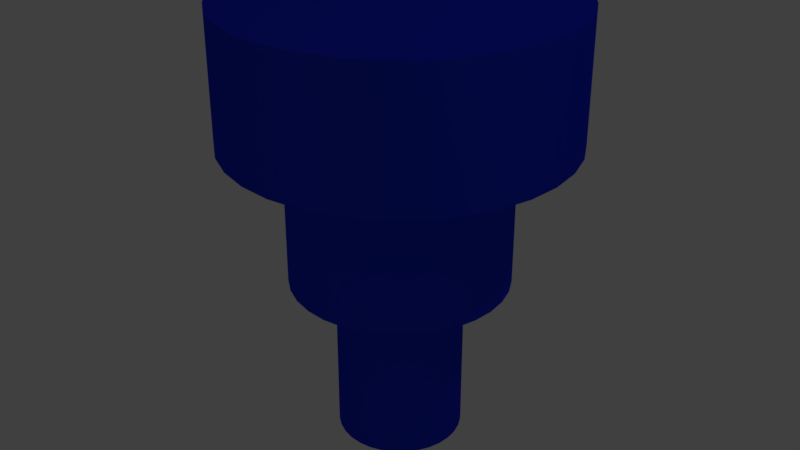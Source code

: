 # Source: CilindroPivote.blend  (saved by Blender 2.79.0; exported with 4.5.12 LTS)
import bpy
from mathutils import Matrix  # noqa: F401  (used for matrix-valued properties, if any)

bpy.ops.wm.read_factory_settings(use_empty=True)
scene = bpy.context.scene
scene.name = 'Scene'

# ---- collections
col_collection_1 = bpy.data.collections.new('Collection 1'); scene.collection.children.link(col_collection_1)

# ---- materials (node trees are filled in below, after node groups)
mat_material = bpy.data.materials.new('Material')
mat_material.alpha_threshold = 0.0
mat_material.roughness = 0.5
mat_material.line_color = (0.0, 0.0, 0.0, 1.0)

# ---- node groups
ng_auto_smooth = bpy.data.node_groups.new('Auto Smooth', 'GeometryNodeTree')
_s = ng_auto_smooth.interface.new_socket(name='Geometry', in_out='OUTPUT', socket_type='NodeSocketGeometry')
_s = ng_auto_smooth.interface.new_socket(name='Geometry', in_out='INPUT', socket_type='NodeSocketGeometry')
_s = ng_auto_smooth.interface.new_socket(name='Angle', in_out='INPUT', socket_type='NodeSocketFloat')
_s.subtype = 'ANGLE'
_s.min_value = 0.0
_s.max_value = 3.142
ng_auto_smooth.is_modifier = True
_N = ng_auto_smooth.nodes; _L = ng_auto_smooth.links
n0 = _N.new('NodeGroupOutput'); n0.name = 'Group Output'; n0.location = (480, -100)
n1 = _N.new('NodeGroupInput'); n1.name = 'Group Input'; n1.location = (-420, -300)
n2 = _N.new('NodeGroupInput'); n2.name = 'Group Input.001'; n2.location = (-60, -100)
n3 = _N.new('GeometryNodeSetShadeSmooth'); n3.name = 'Set Shade Smooth'; n3.location = (120, -100)
n3.domain = 'EDGE'
n4 = _N.new('GeometryNodeSetShadeSmooth'); n4.name = 'Set Shade Smooth.001'; n4.location = (300, -100)
n5 = _N.new('GeometryNodeInputMeshEdgeAngle'); n5.name = 'Edge Angle'; n5.location = (-420, -220)
n6 = _N.new('GeometryNodeInputEdgeSmooth'); n6.name = 'Is Edge Smooth'; n6.location = (-60, -160)
n7 = _N.new('GeometryNodeInputShadeSmooth'); n7.name = 'Is Face Smooth'; n7.location = (-240, -340)
n8 = _N.new('FunctionNodeBooleanMath'); n8.name = 'Boolean Math'; n8.location = (-60, -220)
n9 = _N.new('FunctionNodeCompare'); n9.name = 'Compare'; n9.location = (-240, -180)
n9.operation = 'LESS_EQUAL'
_L.new(n5.outputs[0], n9.inputs[0])
_L.new(n4.outputs[0], n0.inputs[0])
_L.new(n1.outputs[1], n9.inputs[1])
_L.new(n9.outputs[0], n8.inputs[0])
_L.new(n7.outputs[0], n8.inputs[1])
_L.new(n2.outputs[0], n3.inputs[0])
_L.new(n6.outputs[0], n3.inputs[1])
_L.new(n3.outputs[0], n4.inputs[0])
_L.new(n8.outputs[0], n3.inputs[2])
n0.is_active_output = True

# ---- material node trees
mat_material.use_nodes = True; mat_material.node_tree.nodes.clear()
_N = mat_material.node_tree.nodes; _L = mat_material.node_tree.links
n0 = _N.new('ShaderNodeOutputMaterial'); n0.name = 'Material Output'; n0.location = (513, 336)
n1 = _N.new('ShaderNodeBsdfDiffuse'); n1.name = 'Diffuse BSDF'; n1.location = (63, 347)
n1.inputs[0].default_value = (0.01899, 0.001633, 0.8, 1.0)
n2 = _N.new('ShaderNodeBsdfAnisotropic'); n2.name = 'Glossy BSDF'; n2.location = (59, 215)
n2.distribution = 'GGX'
n2.inputs[0].default_value = (0.0, 0.08105, 0.8, 1.0)
n2.inputs[1].default_value = 0.4472
n3 = _N.new('ShaderNodeMixShader'); n3.name = 'Mix Shader'; n3.location = (293, 337)
_L.new(n1.outputs[0], n3.inputs[1])
_L.new(n3.outputs[0], n0.inputs[0])
_L.new(n2.outputs[0], n3.inputs[2])
n0.is_active_output = True

# ---- world
world_world = bpy.data.worlds.new('World'); scene.world = world_world
world_world.color = (0.05088, 0.05088, 0.05088)
world_world.use_sun_shadow = False
world_world.sun_shadow_jitter_overblur = 0.0
world_world.cycles.sampling_method = 'MANUAL'

# ---- cameras
cam_camera = bpy.data.cameras.new('Camera')
cam_camera.clip_end = 100.0
cam_camera.lens = 35.0
cam_camera.sensor_width = 32.0
cam_camera.sensor_height = 18.0
cam_camera.ortho_scale = 7.314
cam_camera.dof.focus_distance = 0.0

# ---- lights
light_lamp = bpy.data.lights.new('Lamp', 'POINT')
light_lamp.transmission_factor = 0.0
light_lamp.cutoff_distance = 30.0
light_lamp.energy = 100.0
light_lamp.shadow_buffer_clip_start = 1.001
light_lamp.shadow_soft_size = 0.1
light_lamp.shadow_maximum_resolution = 0.006
light_lamp.use_absolute_resolution = True

# ---- meshes
me_cylinder = bpy.data.meshes.new('Cylinder')
me_cylinder.from_pydata([(0.0, 1.0, 0.2266), (0.0, 1.0, 1.0), (0.1951, 0.9808, 0.2266), (0.1951, 0.9808, 1.0), (0.3827, 0.9239, 0.2266), (0.3827, 0.9239, 1.0), (0.5556, 0.8315, 0.2266), (0.5556, 0.8315, 1.0), (0.7071, 0.7071, 0.2266), (0.7071, 0.7071, 1.0), (0.8315, 0.5556, 0.2266), (0.8315, 0.5556, 1.0), (0.9239, 0.3827, 0.2266), (0.9239, 0.3827, 1.0), (0.9808, 0.1951, 0.2266), (0.9808, 0.1951, 1.0), (1.0, 7.55e-08, 0.2266), (1.0, 7.55e-08, 1.0), (0.9808, -0.1951, 0.2266), (0.9808, -0.1951, 1.0), (0.9239, -0.3827, 0.2266), (0.9239, -0.3827, 1.0), (0.8315, -0.5556, 0.2266), (0.8315, -0.5556, 1.0), (0.7071, -0.7071, 0.2266), (0.7071, -0.7071, 1.0), (0.5556, -0.8315, 0.2266), (0.5556, -0.8315, 1.0), (0.3827, -0.9239, 0.2266), (0.3827, -0.9239, 1.0), (0.1951, -0.9808, 0.2266), (0.1951, -0.9808, 1.0), (-3.258e-07, -1.0, 0.2266), (-3.258e-07, -1.0, 1.0), (-0.1951, -0.9808, 0.2266), (-0.1951, -0.9808, 1.0), (-0.3827, -0.9239, 0.2266), (-0.3827, -0.9239, 1.0), (-0.5556, -0.8315, 0.2266), (-0.5556, -0.8315, 1.0), (-0.7071, -0.7071, 0.2266), (-0.7071, -0.7071, 1.0), (-0.8315, -0.5556, 0.2266), (-0.8315, -0.5556, 1.0), (-0.9239, -0.3827, 0.2266), (-0.9239, -0.3827, 1.0), (-0.9808, -0.1951, 0.2266), (-0.9808, -0.1951, 1.0), (-1.0, 9.656e-07, 0.2266), (-1.0, 9.656e-07, 1.0), (-0.9808, 0.1951, 0.2266), (-0.9808, 0.1951, 1.0), (-0.9239, 0.3827, 0.2266), (-0.9239, 0.3827, 1.0), (-0.8315, 0.5556, 0.2266), (-0.8315, 0.5556, 1.0), (-0.7071, 0.7071, 0.2266), (-0.7071, 0.7071, 1.0), (-0.5556, 0.8315, 0.2266), (-0.5556, 0.8315, 1.0), (-0.3827, 0.9239, 0.2266), (-0.3827, 0.9239, 1.0), (-0.1951, 0.9808, 0.2266), (-0.1951, 0.9808, 1.0), (4.26e-08, 0.6412, 0.2266), (0.1251, 0.6289, 0.2266), (0.2454, 0.5924, 0.2266), (0.3563, 0.5332, 0.2266), (0.4534, 0.4534, 0.2266), (0.5332, 0.3563, 0.2266), (0.5924, 0.2454, 0.2266), (0.6289, 0.1251, 0.2266), (0.6412, 1.507e-07, 0.2266), (0.6289, -0.1251, 0.2266), (0.5924, -0.2454, 0.2266), (0.5332, -0.3563, 0.2266), (0.4534, -0.4534, 0.2266), (0.3563, -0.5332, 0.2266), (0.2454, -0.5924, 0.2266), (0.1251, -0.6289, 0.2266), (-1.663e-07, -0.6412, 0.2266), (-0.1251, -0.6289, 0.2266), (-0.2454, -0.5924, 0.2266), (-0.3563, -0.5332, 0.2266), (-0.4534, -0.4534, 0.2266), (-0.5332, -0.3563, 0.2266), (-0.5924, -0.2454, 0.2266), (-0.6289, -0.1251, 0.2266), (-0.6412, 7.214e-07, 0.2266), (-0.6289, 0.1251, 0.2266), (-0.5924, 0.2454, 0.2266), (-0.5332, 0.3563, 0.2266), (-0.4534, 0.4534, 0.2266), (-0.3563, 0.5332, 0.2266), (-0.2454, 0.5924, 0.2266), (-0.1251, 0.6289, 0.2266), (4.074e-08, 0.6412, -0.6267), (0.1251, 0.6289, -0.6267), (0.2454, 0.5924, -0.6267), (0.3563, 0.5332, -0.6267), (0.4534, 0.4534, -0.6267), (0.5332, 0.3563, -0.6267), (0.5924, 0.2454, -0.6267), (0.6289, 0.1251, -0.6267), (0.6412, 1.507e-07, -0.6267), (0.6289, -0.1251, -0.6267), (0.5924, -0.2454, -0.6267), (0.5332, -0.3563, -0.6267), (0.4534, -0.4534, -0.6267), (0.3563, -0.5332, -0.6267), (0.2454, -0.5924, -0.6267), (0.1251, -0.6289, -0.6267), (-1.682e-07, -0.6412, -0.6267), (-0.1251, -0.6289, -0.6267), (-0.2454, -0.5924, -0.6267), (-0.3563, -0.5332, -0.6267), (-0.4534, -0.4534, -0.6267), (-0.5332, -0.3563, -0.6267), (-0.5924, -0.2454, -0.6267), (-0.6289, -0.1251, -0.6267), (-0.6412, 7.214e-07, -0.6267), (-0.6289, 0.1251, -0.6267), (-0.5924, 0.2454, -0.6267), (-0.5332, 0.3563, -0.6267), (-0.4534, 0.4534, -0.6267), (-0.3563, 0.5332, -0.6267), (-0.2454, 0.5924, -0.6267), (-0.1251, 0.6289, -0.6267), (6.575e-08, 0.3712, -0.6267), (0.07242, 0.3641, -0.6267), (0.1421, 0.3429, -0.6267), (0.2062, 0.3086, -0.6267), (0.2625, 0.2625, -0.6267), (0.3086, 0.2062, -0.6267), (0.3429, 0.1421, -0.6267), (0.3641, 0.07242, -0.6267), (0.3712, 2.174e-07, -0.6267), (0.3641, -0.07242, -0.6267), (0.3429, -0.1421, -0.6267), (0.3086, -0.2062, -0.6267), (0.2625, -0.2625, -0.6267), (0.2062, -0.3086, -0.6267), (0.1421, -0.3429, -0.6267), (0.07242, -0.3641, -0.6267), (-5.521e-08, -0.3712, -0.6267), (-0.07242, -0.3641, -0.6267), (-0.1421, -0.3429, -0.6267), (-0.2062, -0.3086, -0.6267), (-0.2625, -0.2625, -0.6267), (-0.3086, -0.2062, -0.6267), (-0.3429, -0.1421, -0.6267), (-0.3641, -0.07242, -0.6267), (-0.3712, 5.478e-07, -0.6267), (-0.3641, 0.07242, -0.6267), (-0.3429, 0.1421, -0.6267), (-0.3086, 0.2062, -0.6267), (-0.2625, 0.2625, -0.6267), (-0.2062, 0.3086, -0.6267), (-0.1421, 0.3429, -0.6267), (-0.07242, 0.3641, -0.6267), (-1.135e-07, 0.3712, -1.612), (0.07242, 0.3641, -1.612), (0.1421, 0.3429, -1.612), (0.2062, 0.3086, -1.612), (0.2625, 0.2625, -1.612), (0.3086, 0.2062, -1.612), (0.3429, 0.1421, -1.612), (0.3641, 0.07242, -1.612), (0.3712, 2.174e-07, -1.612), (0.3641, -0.07242, -1.612), (0.3429, -0.1421, -1.612), (0.3086, -0.2062, -1.612), (0.2625, -0.2625, -1.612), (0.2062, -0.3086, -1.612), (0.1421, -0.3429, -1.612), (0.07242, -0.3641, -1.612), (-2.345e-07, -0.3712, -1.612), (-0.07242, -0.3641, -1.612), (-0.1421, -0.3429, -1.612), (-0.2062, -0.3086, -1.612), (-0.2625, -0.2625, -1.612), (-0.3086, -0.2062, -1.612), (-0.3429, -0.1421, -1.612), (-0.3641, -0.07242, -1.612), (-0.3712, 5.478e-07, -1.612), (-0.3641, 0.07242, -1.612), (-0.3429, 0.1421, -1.612), (-0.3086, 0.2062, -1.612), (-0.2625, 0.2625, -1.612), (-0.2062, 0.3086, -1.612), (-0.1421, 0.3429, -1.612), (-0.07242, 0.3641, -1.612)], [], [(0, 1, 3, 2), (2, 3, 5, 4), (4, 5, 7, 6), (6, 7, 9, 8), (8, 9, 11, 10), (10, 11, 13, 12), (12, 13, 15, 14), (14, 15, 17, 16), (16, 17, 19, 18), (18, 19, 21, 20), (20, 21, 23, 22), (22, 23, 25, 24), (24, 25, 27, 26), (26, 27, 29, 28), (28, 29, 31, 30), (30, 31, 33, 32), (32, 33, 35, 34), (34, 35, 37, 36), (36, 37, 39, 38), (38, 39, 41, 40), (40, 41, 43, 42), (42, 43, 45, 44), (44, 45, 47, 46), (46, 47, 49, 48), (48, 49, 51, 50), (50, 51, 53, 52), (52, 53, 55, 54), (54, 55, 57, 56), (56, 57, 59, 58), (58, 59, 61, 60), (3, 1, 63, 61, 59, 57, 55, 53, 51, 49, 47, 45, 43, 41, 39, 37, 35, 33, 31, 29, 27, 25, 23, 21, 19, 17, 15, 13, 11, 9, 7, 5), (60, 61, 63, 62), (62, 63, 1, 0), (44, 46, 87, 86), (89, 90, 122, 121), (0, 2, 65, 64), (62, 0, 64, 95), (18, 20, 74, 73), (36, 38, 83, 82), (54, 56, 92, 91), (10, 12, 70, 69), (28, 30, 79, 78), (46, 48, 88, 87), (2, 4, 66, 65), (20, 22, 75, 74), (38, 40, 84, 83), (56, 58, 93, 92), (12, 14, 71, 70), (30, 32, 80, 79), (48, 50, 89, 88), (4, 6, 67, 66), (22, 24, 76, 75), (40, 42, 85, 84), (58, 60, 94, 93), (14, 16, 72, 71), (32, 34, 81, 80), (50, 52, 90, 89), (6, 8, 68, 67), (24, 26, 77, 76), (42, 44, 86, 85), (60, 62, 95, 94), (16, 18, 73, 72), (34, 36, 82, 81), (52, 54, 91, 90), (8, 10, 69, 68), (26, 28, 78, 77), (97, 98, 130, 129), (76, 77, 109, 108), (90, 91, 123, 122), (77, 78, 110, 109), (64, 65, 97, 96), (91, 92, 124, 123), (78, 79, 111, 110), (65, 66, 98, 97), (92, 93, 125, 124), (79, 80, 112, 111), (66, 67, 99, 98), (93, 94, 126, 125), (80, 81, 113, 112), (67, 68, 100, 99), (94, 95, 127, 126), (81, 82, 114, 113), (68, 69, 101, 100), (95, 64, 96, 127), (82, 83, 115, 114), (69, 70, 102, 101), (83, 84, 116, 115), (70, 71, 103, 102), (84, 85, 117, 116), (71, 72, 104, 103), (85, 86, 118, 117), (72, 73, 105, 104), (86, 87, 119, 118), (73, 74, 106, 105), (87, 88, 120, 119), (74, 75, 107, 106), (88, 89, 121, 120), (75, 76, 108, 107), (132, 133, 165, 164), (124, 125, 157, 156), (111, 112, 144, 143), (98, 99, 131, 130), (125, 126, 158, 157), (112, 113, 145, 144), (99, 100, 132, 131), (126, 127, 159, 158), (113, 114, 146, 145), (100, 101, 133, 132), (127, 96, 128, 159), (114, 115, 147, 146), (101, 102, 134, 133), (115, 116, 148, 147), (102, 103, 135, 134), (116, 117, 149, 148), (103, 104, 136, 135), (117, 118, 150, 149), (104, 105, 137, 136), (118, 119, 151, 150), (105, 106, 138, 137), (119, 120, 152, 151), (106, 107, 139, 138), (120, 121, 153, 152), (107, 108, 140, 139), (121, 122, 154, 153), (108, 109, 141, 140), (122, 123, 155, 154), (109, 110, 142, 141), (96, 97, 129, 128), (123, 124, 156, 155), (110, 111, 143, 142), (160, 161, 162, 163, 164, 165, 166, 167, 168, 169, 170, 171, 172, 173, 174, 175, 176, 177, 178, 179, 180, 181, 182, 183, 184, 185, 186, 187, 188, 189, 190, 191), (159, 128, 160, 191), (146, 147, 179, 178), (133, 134, 166, 165), (147, 148, 180, 179), (134, 135, 167, 166), (148, 149, 181, 180), (135, 136, 168, 167), (149, 150, 182, 181), (136, 137, 169, 168), (150, 151, 183, 182), (137, 138, 170, 169), (151, 152, 184, 183), (138, 139, 171, 170), (152, 153, 185, 184), (139, 140, 172, 171), (153, 154, 186, 185), (140, 141, 173, 172), (154, 155, 187, 186), (141, 142, 174, 173), (128, 129, 161, 160), (155, 156, 188, 187), (142, 143, 175, 174), (129, 130, 162, 161), (156, 157, 189, 188), (143, 144, 176, 175), (130, 131, 163, 162), (157, 158, 190, 189), (144, 145, 177, 176), (131, 132, 164, 163), (158, 159, 191, 190), (145, 146, 178, 177)])
me_cylinder.polygons.foreach_set('use_smooth', [True] * 162)
me_cylinder.materials.append(mat_material)
me_cylinder.use_remesh_preserve_volume = False
me_cylinder.use_remesh_preserve_attributes = False
me_cylinder.use_mirror_vertex_groups = False
me_cylinder.update()

# ---- objects
ob_cylinder = bpy.data.objects.new('Cylinder', me_cylinder)
ob_lamp = bpy.data.objects.new('Lamp', light_lamp)
ob_camera = bpy.data.objects.new('Camera', cam_camera)

# ---- transforms, parenting, visibility, modifiers, constraints
ob_cylinder.location = (0.0, 0.0, -0.856)
ob_cylinder.scale = (1.186, 1.186, 1.186)
ob_cylinder.lineart.crease_threshold = 0.0
_m = ob_cylinder.modifiers.new('Auto Smooth', 'NODES')
_m.node_group = ng_auto_smooth
_gi = [s.identifier for s in ng_auto_smooth.interface.items_tree if s.item_type == 'SOCKET' and s.in_out == 'INPUT']
_m[_gi[1]] = 0.8727  # Angle
ob_lamp.location = (4.076, 1.005, 5.904)
ob_lamp.rotation_euler = (0.6503, 0.05522, 1.866)
ob_lamp.lock_rotations_4d = False
ob_lamp.empty_display_type = 'ARROWS'
ob_lamp.color = (0.0, 0.0, 0.0, 0.0)
ob_lamp.lineart.crease_threshold = 0.0
ob_camera.location = (7.481, -6.508, 5.344)
ob_camera.rotation_euler = (1.109, 0.0, 0.8149)
ob_camera.lock_rotations_4d = False
ob_camera.empty_display_type = 'ARROWS'
ob_camera.color = (0.0, 0.0, 0.0, 0.0)
ob_camera.display_type = 'WIRE'
ob_camera.lineart.crease_threshold = 0.0

# ---- collection membership
col_collection_1.objects.link(ob_cylinder)
col_collection_1.objects.link(ob_lamp)
col_collection_1.objects.link(ob_camera)

# ---- scene / render settings (as saved in the file)
scene.camera = ob_cylinder
scene.frame_start = 1; scene.frame_end = 250; scene.frame_set(1)
scene.render.engine = 'CYCLES'
scene.render.resolution_percentage = 50
scene.render.dither_intensity = 0.0
scene.cycles.use_denoising = False
scene.cycles.samples = 128
scene.cycles.sampling_pattern = 'TABULATED_SOBOL'
scene.cycles.use_adaptive_sampling = False
scene.cycles.use_light_tree = False
scene.cycles.blur_glossy = 0.0
scene.cycles.sample_clamp_indirect = 0.0
scene.view_settings.view_transform = 'Standard'
bpy.context.view_layer.update()

# ---- added for rendering (the .blend has no active camera): camera
cam_auto = bpy.data.cameras.new('AutoCamera')
cam_auto.lens = 50.0
cam_auto.sensor_width = 36.0
cam_auto.clip_end = 1000.0
ob_auto_camera = bpy.data.objects.new('AutoCamera', cam_auto)
scene.collection.objects.link(ob_auto_camera)
ob_auto_camera.location = (4.22659, -5.07191, 2.16196)
ob_auto_camera.rotation_euler = (1.09748, -7.21219e-08, 0.694738)
scene.camera = ob_auto_camera
bpy.context.view_layer.update()

